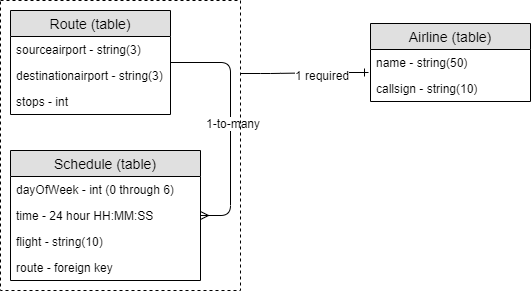

The diagram above was exported from draw.io. Its source (the exported page's mxGraphModel, read from the mxfile embedded in the PNG):
<mxGraphModel dx="1408" dy="613" grid="1" gridSize="10" guides="1" tooltips="1" connect="1" arrows="1" fold="1" page="1" pageScale="1" pageWidth="850" pageHeight="1100" math="0" shadow="0">
  <root>
    <mxCell id="0" />
    <mxCell id="1" parent="0" />
    <mxCell id="R8sjfgSG4dGrFJHBuSi_-1" value="Route (table)" style="swimlane;fontStyle=0;childLayout=stackLayout;horizontal=1;startSize=26;fillColor=#e0e0e0;horizontalStack=0;resizeParent=1;resizeParentMax=0;resizeLast=0;collapsible=1;marginBottom=0;swimlaneFillColor=#ffffff;align=center;fontSize=14;" vertex="1" parent="1">
      <mxGeometry x="20" y="20" width="160" height="104" as="geometry" />
    </mxCell>
    <mxCell id="R8sjfgSG4dGrFJHBuSi_-2" value="sourceairport - string(3)" style="text;strokeColor=none;fillColor=none;spacingLeft=4;spacingRight=4;overflow=hidden;rotatable=0;points=[[0,0.5],[1,0.5]];portConstraint=eastwest;fontSize=12;" vertex="1" parent="R8sjfgSG4dGrFJHBuSi_-1">
      <mxGeometry y="26" width="160" height="26" as="geometry" />
    </mxCell>
    <mxCell id="R8sjfgSG4dGrFJHBuSi_-3" value="destinationairport - string(3)" style="text;strokeColor=none;fillColor=none;spacingLeft=4;spacingRight=4;overflow=hidden;rotatable=0;points=[[0,0.5],[1,0.5]];portConstraint=eastwest;fontSize=12;" vertex="1" parent="R8sjfgSG4dGrFJHBuSi_-1">
      <mxGeometry y="52" width="160" height="26" as="geometry" />
    </mxCell>
    <mxCell id="R8sjfgSG4dGrFJHBuSi_-4" value="stops - int" style="text;strokeColor=none;fillColor=none;spacingLeft=4;spacingRight=4;overflow=hidden;rotatable=0;points=[[0,0.5],[1,0.5]];portConstraint=eastwest;fontSize=12;" vertex="1" parent="R8sjfgSG4dGrFJHBuSi_-1">
      <mxGeometry y="78" width="160" height="26" as="geometry" />
    </mxCell>
    <mxCell id="R8sjfgSG4dGrFJHBuSi_-5" value="Airline (table)" style="swimlane;fontStyle=0;childLayout=stackLayout;horizontal=1;startSize=26;fillColor=#e0e0e0;horizontalStack=0;resizeParent=1;resizeParentMax=0;resizeLast=0;collapsible=1;marginBottom=0;swimlaneFillColor=#ffffff;align=center;fontSize=14;" vertex="1" parent="1">
      <mxGeometry x="380" y="33" width="160" height="78" as="geometry" />
    </mxCell>
    <mxCell id="R8sjfgSG4dGrFJHBuSi_-6" value="name - string(50)" style="text;strokeColor=none;fillColor=none;spacingLeft=4;spacingRight=4;overflow=hidden;rotatable=0;points=[[0,0.5],[1,0.5]];portConstraint=eastwest;fontSize=12;" vertex="1" parent="R8sjfgSG4dGrFJHBuSi_-5">
      <mxGeometry y="26" width="160" height="26" as="geometry" />
    </mxCell>
    <mxCell id="R8sjfgSG4dGrFJHBuSi_-7" value="callsign - string(10)" style="text;strokeColor=none;fillColor=none;spacingLeft=4;spacingRight=4;overflow=hidden;rotatable=0;points=[[0,0.5],[1,0.5]];portConstraint=eastwest;fontSize=12;" vertex="1" parent="R8sjfgSG4dGrFJHBuSi_-5">
      <mxGeometry y="52" width="160" height="26" as="geometry" />
    </mxCell>
    <mxCell id="R8sjfgSG4dGrFJHBuSi_-10" value="" style="edgeStyle=entityRelationEdgeStyle;fontSize=12;html=1;endArrow=ERone;endFill=1;entryX=-0.012;entryY=-0.115;entryDx=0;entryDy=0;entryPerimeter=0;exitX=1;exitY=0.25;exitDx=0;exitDy=0;" edge="1" parent="1" source="R8sjfgSG4dGrFJHBuSi_-25" target="R8sjfgSG4dGrFJHBuSi_-7">
      <mxGeometry width="100" height="100" relative="1" as="geometry">
        <mxPoint x="260" y="69" as="sourcePoint" />
        <mxPoint x="120" y="150" as="targetPoint" />
      </mxGeometry>
    </mxCell>
    <mxCell id="R8sjfgSG4dGrFJHBuSi_-20" value="1 required" style="text;html=1;resizable=0;points=[];align=center;verticalAlign=middle;labelBackgroundColor=#ffffff;" vertex="1" connectable="0" parent="R8sjfgSG4dGrFJHBuSi_-10">
      <mxGeometry x="0.2642" y="-2" relative="1" as="geometry">
        <mxPoint as="offset" />
      </mxGeometry>
    </mxCell>
    <mxCell id="R8sjfgSG4dGrFJHBuSi_-11" value="Schedule (table)" style="swimlane;fontStyle=0;childLayout=stackLayout;horizontal=1;startSize=26;fillColor=#e0e0e0;horizontalStack=0;resizeParent=1;resizeParentMax=0;resizeLast=0;collapsible=1;marginBottom=0;swimlaneFillColor=#ffffff;align=center;fontSize=14;" vertex="1" parent="1">
      <mxGeometry x="20" y="160" width="190" height="130" as="geometry" />
    </mxCell>
    <mxCell id="R8sjfgSG4dGrFJHBuSi_-12" value="dayOfWeek - int (0 through 6)" style="text;strokeColor=none;fillColor=none;spacingLeft=4;spacingRight=4;overflow=hidden;rotatable=0;points=[[0,0.5],[1,0.5]];portConstraint=eastwest;fontSize=12;" vertex="1" parent="R8sjfgSG4dGrFJHBuSi_-11">
      <mxGeometry y="26" width="190" height="26" as="geometry" />
    </mxCell>
    <mxCell id="R8sjfgSG4dGrFJHBuSi_-13" value="time - 24 hour HH:MM:SS" style="text;strokeColor=none;fillColor=none;spacingLeft=4;spacingRight=4;overflow=hidden;rotatable=0;points=[[0,0.5],[1,0.5]];portConstraint=eastwest;fontSize=12;" vertex="1" parent="R8sjfgSG4dGrFJHBuSi_-11">
      <mxGeometry y="52" width="190" height="26" as="geometry" />
    </mxCell>
    <mxCell id="R8sjfgSG4dGrFJHBuSi_-14" value="flight - string(10)" style="text;strokeColor=none;fillColor=none;spacingLeft=4;spacingRight=4;overflow=hidden;rotatable=0;points=[[0,0.5],[1,0.5]];portConstraint=eastwest;fontSize=12;" vertex="1" parent="R8sjfgSG4dGrFJHBuSi_-11">
      <mxGeometry y="78" width="190" height="26" as="geometry" />
    </mxCell>
    <mxCell id="R8sjfgSG4dGrFJHBuSi_-19" value="route - foreign key" style="text;strokeColor=none;fillColor=none;spacingLeft=4;spacingRight=4;overflow=hidden;rotatable=0;points=[[0,0.5],[1,0.5]];portConstraint=eastwest;fontSize=12;" vertex="1" parent="R8sjfgSG4dGrFJHBuSi_-11">
      <mxGeometry y="104" width="190" height="26" as="geometry" />
    </mxCell>
    <mxCell id="R8sjfgSG4dGrFJHBuSi_-17" value="" style="edgeStyle=entityRelationEdgeStyle;fontSize=12;html=1;endArrow=ERmany;" edge="1" parent="1" source="R8sjfgSG4dGrFJHBuSi_-1" target="R8sjfgSG4dGrFJHBuSi_-11">
      <mxGeometry width="100" height="100" relative="1" as="geometry">
        <mxPoint x="20" y="390" as="sourcePoint" />
        <mxPoint x="120" y="290" as="targetPoint" />
      </mxGeometry>
    </mxCell>
    <mxCell id="R8sjfgSG4dGrFJHBuSi_-18" value="1-to-many" style="text;html=1;resizable=0;points=[];align=center;verticalAlign=middle;labelBackgroundColor=#ffffff;" vertex="1" connectable="0" parent="R8sjfgSG4dGrFJHBuSi_-17">
      <mxGeometry x="-0.0156" y="2" relative="1" as="geometry">
        <mxPoint as="offset" />
      </mxGeometry>
    </mxCell>
    <mxCell id="R8sjfgSG4dGrFJHBuSi_-25" value="" style="rounded=0;whiteSpace=wrap;html=1;fillColor=none;dashed=1;" vertex="1" parent="1">
      <mxGeometry x="10" y="10" width="240" height="290" as="geometry" />
    </mxCell>
  </root>
</mxGraphModel>